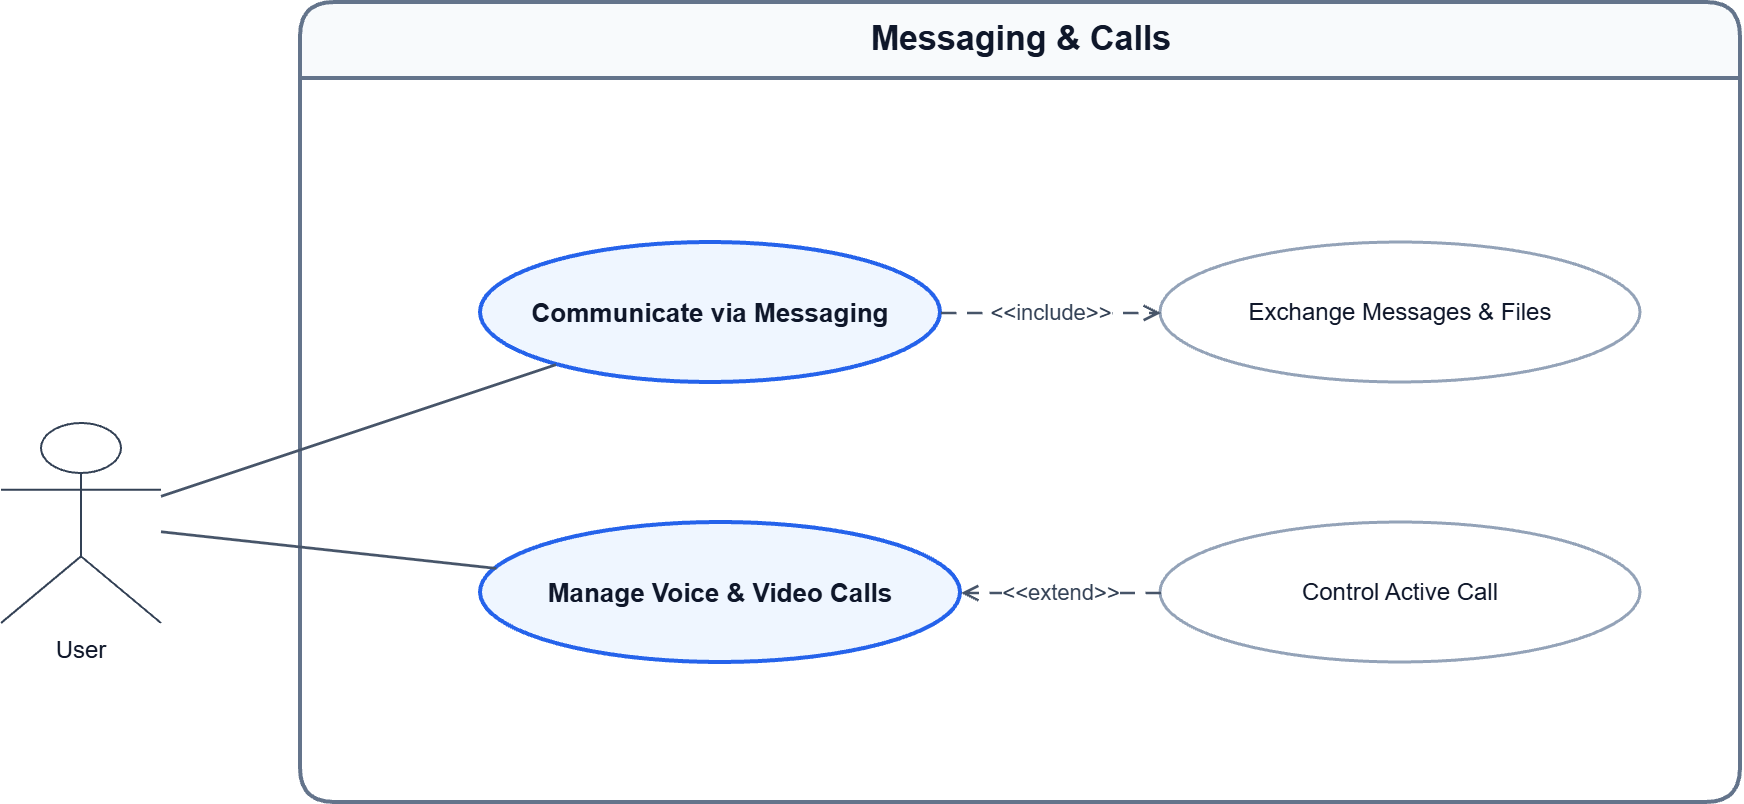

The diagram above was exported from draw.io. Its source (the exported page's mxGraphModel, read from the mxfile embedded in the PNG):
<mxGraphModel dx="1645" dy="777" grid="1" gridSize="10" guides="1" tooltips="1" connect="1" arrows="1" fold="1" page="1" pageScale="1" pageWidth="1169" pageHeight="827" math="0" shadow="0">
  <root>
    <mxCell id="0" />
    <mxCell id="1" parent="0" />
    <mxCell id="boundary" parent="1" style="swimlane;html=1;rounded=1;startSize=38;horizontal=1;strokeWidth=2;strokeColor=#64748B;fillColor=#F8FAFC;swimlaneFillColor=#FFFFFF;fontSize=17;fontStyle=1;fontColor=#0F172A;" value="Messaging &amp; Calls" vertex="1">
      <mxGeometry height="400" width="720" x="190" y="70" as="geometry" />
    </mxCell>
    <mxCell id="u2" parent="boundary" style="ellipse;whiteSpace=wrap;html=1;strokeWidth=2;strokeColor=#2563EB;fillColor=#EFF6FF;fontColor=#0F172A;fontStyle=1;fontSize=13;" value="Manage Voice &amp; Video Calls" vertex="1">
      <mxGeometry height="70" width="240" x="90" y="260" as="geometry" />
    </mxCell>
    <mxCell id="u0" parent="boundary" style="ellipse;whiteSpace=wrap;html=1;strokeWidth=2;strokeColor=#2563EB;fillColor=#EFF6FF;fontColor=#0F172A;fontStyle=1;fontSize=13;" value="Communicate via Messaging" vertex="1">
      <mxGeometry height="70" width="230" x="90" y="120" as="geometry" />
    </mxCell>
    <mxCell id="u1" parent="boundary" style="ellipse;whiteSpace=wrap;html=1;strokeWidth=1.5;strokeColor=#94A3B8;fillColor=#FFFFFF;fontColor=#0F172A;fontSize=12;" value="Exchange Messages &amp; Files" vertex="1">
      <mxGeometry height="70" width="240" x="430" y="120" as="geometry" />
    </mxCell>
    <mxCell id="e4" edge="1" parent="boundary" source="u0" style="endArrow=open;endFill=0;html=1;rounded=0;dashed=1;dashPattern=6 4;strokeWidth=1.3;strokeColor=#475569;fontSize=11;fontColor=#334155;" target="u1" value="&amp;lt;&amp;lt;include&amp;gt;&amp;gt;">
      <mxGeometry relative="1" as="geometry" />
    </mxCell>
    <mxCell id="u3" parent="boundary" style="ellipse;whiteSpace=wrap;html=1;strokeWidth=1.5;strokeColor=#94A3B8;fillColor=#FFFFFF;fontColor=#0F172A;fontSize=12;" value="Control Active Call" vertex="1">
      <mxGeometry height="70" width="240" x="430" y="260" as="geometry" />
    </mxCell>
    <mxCell id="e5" edge="1" parent="boundary" source="u3" style="endArrow=open;endFill=0;html=1;rounded=0;dashed=1;dashPattern=6 4;strokeWidth=1.3;strokeColor=#475569;fontSize=11;fontColor=#334155;" target="u2" value="&amp;lt;&amp;lt;extend&amp;gt;&amp;gt;">
      <mxGeometry relative="1" as="geometry" />
    </mxCell>
    <mxCell id="a0" parent="1" style="shape=umlActor;verticalLabelPosition=bottom;verticalAlign=top;html=1;outlineConnect=0;fontSize=12;fontColor=#0F172A;strokeColor=#334155;" value="User" vertex="1">
      <mxGeometry height="100" width="80" x="40" y="280" as="geometry" />
    </mxCell>
    <mxCell id="e0" edge="1" parent="1" source="a0" style="endArrow=none;html=1;rounded=0;strokeWidth=1.4;strokeColor=#475569;" target="u0" value="">
      <mxGeometry relative="1" as="geometry" />
    </mxCell>
    <mxCell id="e1" edge="1" parent="1" source="a0" style="endArrow=none;html=1;rounded=0;strokeWidth=1.4;strokeColor=#475569;" target="u2" value="">
      <mxGeometry relative="1" as="geometry" />
    </mxCell>
  </root>
</mxGraphModel>